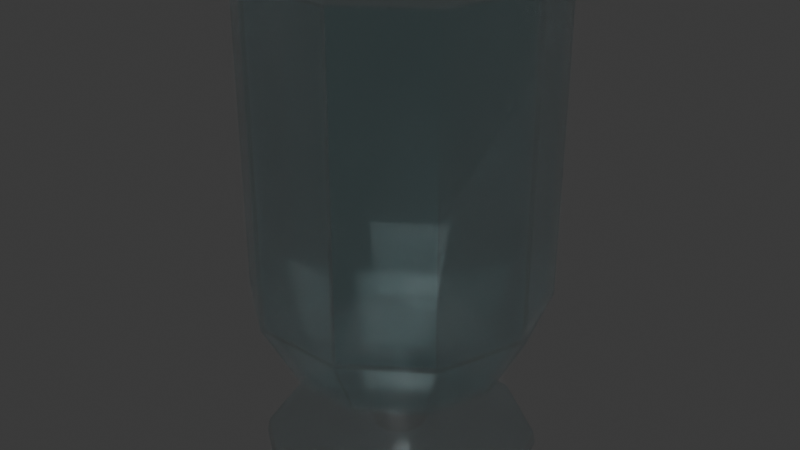 # Source: Untitled.blend  (saved by Blender 5.2.45; exported with 4.5.12 LTS)
import bpy
from mathutils import Matrix  # noqa: F401  (used for matrix-valued properties, if any)

bpy.ops.wm.read_factory_settings(use_empty=True)
scene = bpy.context.scene
scene.name = 'Scene'

# ---- materials (node trees are filled in below, after node groups)
mat_material_001 = bpy.data.materials.new('Material.001')
mat_material_001.surface_render_method = 'BLENDED'
mat_material_001.blend_method = 'BLEND'

# ---- material node trees
mat_material_001.use_nodes = True; mat_material_001.node_tree.nodes.clear()
_N = mat_material_001.node_tree.nodes; _L = mat_material_001.node_tree.links
n0 = _N.new('ShaderNodeBsdfPrincipled'); n0.name = 'Principled BSDF'; n0.location = (-200, 100)
n0.inputs[0].default_value = (0.4757, 0.7742, 0.8, 1.0)
n0.inputs[2].default_value = 0.2
n0.inputs[4].default_value = 0.4
n0.inputs[10].default_value = 0.005
n0.inputs[18].default_value = 1.0
n1 = _N.new('ShaderNodeOutputMaterial'); n1.name = 'Material Output'; n1.location = (200, 100)
_L.new(n0.outputs[0], n1.inputs[0])
n1.is_active_output = True

# ---- world
world_world = bpy.data.worlds.new('World'); scene.world = world_world
world_world.use_nodes = True; world_world.node_tree.nodes.clear()
_N = world_world.node_tree.nodes; _L = world_world.node_tree.links
n0 = _N.new('ShaderNodeOutputWorld'); n0.name = 'World Output'; n0.location = (200, 100)
n1 = _N.new('ShaderNodeBackground'); n1.name = 'Background'; n1.location = (-200, 100)
n1.inputs[0].default_value = (0.05088, 0.05088, 0.05088, 1.0)
_L.new(n1.outputs[0], n0.inputs[0])
n0.is_active_output = True
world_world.color = (0.05088, 0.05088, 0.05088)
world_world.sun_shadow_jitter_overblur = 0.0

# ---- meshes
me_cube_001 = bpy.data.meshes.new('Cube.001')
me_cube_001.from_pydata([(0.005174, -0.0001044, 1.09), (1.593, -0.0251, 2.028), (1.19, -0.01724, 1.262), (1.593, -0.0251, 5.575), (1.291, 0.9317, 2.028), (0.9637, 0.6962, 1.262), (1.291, 0.9317, 5.575), (0.5037, 1.506, 2.028), (0.3762, 1.124, 1.262), (0.5037, 1.506, 5.575), (-0.4703, 1.512, 2.028), (-0.3504, 1.127, 1.262), (-0.4703, 1.512, 5.575), (-1.264, 0.947, 2.028), (-0.9419, 0.7052, 1.262), (-1.264, 0.947, 5.575), (-1.578, 0.02487, 2.028), (-1.175, 0.01701, 1.262), (-1.578, 0.02487, 5.575), (-1.293, -0.9067, 2.028), (-0.9619, -0.6777, 1.262), (-1.293, -0.9067, 5.575), (-0.5178, -1.496, 2.028), (-0.3829, -1.117, 1.262), (-0.5178, -1.496, 5.575), (0.456, -1.521, 2.028), (0.3435, -1.134, 1.262), (0.456, -1.521, 5.575), (1.261, -0.9719, 2.028), (0.9432, -0.7238, 1.262), (1.261, -0.9719, 5.575), (0.329, -0.001736, 0.9298), (1.671, -0.02632, 2.01), (0.3259, -0.001685, 0.3042), (1.244, -0.01803, 1.203), (1.673, -0.02636, 5.575), (1.004, -0.01386, 0.1786), (1.547, -0.02427, 0.1581), (1.575, -0.02479, 0.002776), (0.2658, 0.1919, 0.9299), (1.354, 0.9771, 2.01), (0.2632, 0.1901, 0.3041), (1.008, 0.7279, 1.203), (1.355, 0.9784, 5.575), (0.8132, 0.5877, 0.1786), (1.253, 0.9047, 0.1582), (1.277, 0.9215, 0.002717), (0.1044, 0.3072, 0.93), (0.528, 1.58, 2.01), (0.1034, 0.3043, 0.304), (0.3932, 1.175, 1.203), (0.5287, 1.582, 5.575), (0.3175, 0.9479, 0.1786), (0.4889, 1.463, 0.1583), (0.498, 1.49, 0.002651), (0.0094, 0.0003354, 0.0002583), (-0.09374, 0.3063, 0.93), (-0.4938, 1.586, 2.01), (-0.09281, 0.3034, 0.304), (-0.3668, 1.179, 1.203), (-0.4945, 1.588, 5.575), (-0.2953, 0.9504, 0.1786), (-0.4571, 1.468, 0.1583), (-0.4657, 1.496, 0.002655), (-0.2539, 0.1897, 0.93), (-1.326, 0.9935, 2.01), (-0.2514, 0.1879, 0.304), (-0.9855, 0.7376, 1.203), (-1.328, 0.9948, 5.575), (-0.7939, 0.5942, 0.1786), (-1.228, 0.9197, 0.1583), (-1.251, 0.9368, 0.002659), (-0.3157, 0.001514, 0.93), (-1.656, 0.02609, 2.01), (-0.3126, 0.001463, 0.304), (-1.229, 0.0178, 1.203), (-1.658, 0.02613, 5.575), (-0.9902, 0.01364, 0.1786), (-1.532, 0.02405, 0.1583), (-1.561, 0.02458, 0.00266), (-0.2558, -0.1873, 0.93), (-1.357, -0.9512, 2.01), (-0.2533, -0.1856, 0.304), (-1.006, -0.7087, 1.203), (-1.359, -0.9524, 5.575), (-0.81, -0.5721, 0.1786), (-1.256, -0.8807, 0.1583), (-1.28, -0.897, 0.002658), (-0.09683, -0.3055, 0.93), (-0.5436, -1.57, 2.01), (-0.0958, -0.3026, 0.304), (-0.4008, -1.168, 1.203), (-0.5443, -1.572, 5.575), (-0.3214, -0.9419, 0.1786), (-0.5029, -1.453, 0.1583), (-0.5125, -1.48, 0.002653), (0.1013, -0.3084, 0.93), (0.478, -1.596, 2.01), (0.1004, -0.3055, 0.304), (0.3589, -1.186, 1.203), (0.4786, -1.598, 5.575), (0.2912, -0.9564, 0.1786), (0.4428, -1.477, 0.1583), (0.4508, -1.505, 0.002648), (0.2638, -0.1947, 0.9299), (1.322, -1.019, 2.01), (0.2613, -0.1928, 0.3041), (0.9863, -0.7568, 1.203), (1.324, -1.021, 5.575), (0.7967, -0.6099, 0.1786), (1.224, -0.9436, 0.1582), (1.247, -0.9612, 0.002716)], [], [(1, 3, 6, 4), (0, 2, 5), (2, 1, 4, 5), (0, 5, 8), (5, 4, 7, 8), (4, 6, 9, 7), (8, 7, 10, 11), (7, 9, 12, 10), (0, 8, 11), (0, 11, 14), (11, 10, 13, 14), (10, 12, 15, 13), (14, 13, 16, 17), (13, 15, 18, 16), (0, 14, 17), (16, 18, 21, 19), (0, 17, 20), (17, 16, 19, 20), (0, 20, 23), (20, 19, 22, 23), (19, 21, 24, 22), (23, 22, 25, 26), (22, 24, 27, 25), (0, 23, 26), (0, 26, 29), (26, 25, 28, 29), (25, 27, 30, 28), (29, 28, 1, 2), (28, 30, 3, 1), (0, 29, 2), (32, 40, 43, 35), (55, 46, 38), (36, 44, 41, 33), (31, 39, 42, 34), (37, 45, 44, 36), (33, 41, 39, 31), (34, 42, 40, 32), (38, 46, 45, 37), (39, 47, 50, 42), (45, 53, 52, 44), (41, 49, 47, 39), (42, 50, 48, 40), (46, 54, 53, 45), (40, 48, 51, 43), (55, 54, 46), (44, 52, 49, 41), (50, 59, 57, 48), (54, 63, 62, 53), (48, 57, 60, 51), (55, 63, 54), (52, 61, 58, 49), (47, 56, 59, 50), (53, 62, 61, 52), (49, 58, 56, 47), (55, 71, 63), (61, 69, 66, 58), (56, 64, 67, 59), (62, 70, 69, 61), (58, 66, 64, 56), (59, 67, 65, 57), (63, 71, 70, 62), (57, 65, 68, 60), (70, 78, 77, 69), (66, 74, 72, 64), (67, 75, 73, 65), (71, 79, 78, 70), (65, 73, 76, 68), (55, 79, 71), (69, 77, 74, 66), (64, 72, 75, 67), (73, 81, 84, 76), (55, 87, 79), (77, 85, 82, 74), (72, 80, 83, 75), (78, 86, 85, 77), (74, 82, 80, 72), (75, 83, 81, 73), (79, 87, 86, 78), (80, 88, 91, 83), (86, 94, 93, 85), (82, 90, 88, 80), (83, 91, 89, 81), (87, 95, 94, 86), (81, 89, 92, 84), (55, 95, 87), (85, 93, 90, 82), (91, 99, 97, 89), (95, 103, 102, 94), (89, 97, 100, 92), (55, 103, 95), (93, 101, 98, 90), (88, 96, 99, 91), (94, 102, 101, 93), (90, 98, 96, 88), (101, 109, 106, 98), (96, 104, 107, 99), (102, 110, 109, 101), (98, 106, 104, 96), (99, 107, 105, 97), (103, 111, 110, 102), (97, 105, 108, 100), (55, 111, 103), (106, 33, 31, 104), (107, 34, 32, 105), (111, 38, 37, 110), (105, 32, 35, 108), (55, 38, 111), (109, 36, 33, 106), (104, 31, 34, 107), (110, 37, 36, 109), (6, 3, 35, 43), (9, 6, 43, 51), (12, 9, 51, 60), (15, 12, 60, 68), (18, 15, 68, 76), (21, 18, 76, 84), (24, 21, 84, 92), (27, 24, 92, 100), (30, 27, 100, 108), (3, 30, 108, 35)])
_uv = me_cube_001.uv_layers.new(name='UVMap')
_uv.uv.foreach_set('vector', [0.0, 0.0, 0.0, 0.0, 0.0, 0.0, 0.0, 0.0, 0.0, 0.0, 0.0, 0.0, 0.0, 0.0, 0.0, 0.0, 0.0, 0.0, 0.0, 0.0, 0.0, 0.0, 0.0, 0.0, 0.0, 0.0, 0.0, 0.0, 0.0, 0.0, 0.0, 0.0, 0.0, 0.0, 0.0, 0.0, 0.0, 0.0, 0.0, 0.0, 0.0, 0.0, 0.0, 0.0, 0.0, 0.0, 0.0, 0.0, 0.0, 0.0, 0.0, 0.0, 0.0, 0.0, 0.0, 0.0, 0.0, 0.0, 0.0, 0.0, 0.0, 0.0, 0.0, 0.0, 0.0, 0.0, 0.0, 0.0, 0.0, 0.0, 0.0, 0.0, 0.0, 0.0, 0.0, 0.0, 0.0, 0.0, 0.0, 0.0, 0.0, 0.0, 0.0, 0.0, 0.0, 0.0, 0.0, 0.0, 0.0, 0.0, 0.0, 0.0, 0.0, 0.0, 0.0, 0.0, 0.0, 0.0, 0.0, 0.0, 0.0, 0.0, 0.0, 0.0, 0.0, 0.0, 0.0, 0.0, 0.0, 0.0, 0.0, 0.0, 0.0, 0.0, 0.0, 0.0, 0.0, 0.0, 0.0, 0.0, 0.0, 0.0, 0.0, 0.0, 0.0, 0.0, 0.0, 0.0, 0.0, 0.0, 0.0, 0.0, 0.0, 0.0, 0.0, 0.0, 0.0, 0.0, 0.0, 0.0, 0.0, 0.0, 0.0, 0.0, 0.0, 0.0, 0.0, 0.0, 0.0, 0.0, 0.0, 0.0, 0.0, 0.0, 0.0, 0.0, 0.0, 0.0, 0.0, 0.0, 0.0, 0.0, 0.0, 0.0, 0.0, 0.0, 0.0, 0.0, 0.0, 0.0, 0.0, 0.0, 0.0, 0.0, 0.0, 0.0, 0.0, 0.0, 0.0, 0.0, 0.0, 0.0, 0.0, 0.0, 0.0, 0.0, 0.0, 0.0, 0.0, 0.0, 0.0, 0.0, 0.0, 0.0, 0.0, 0.0, 0.0, 0.0, 0.0, 0.0, 0.0, 0.0, 0.0, 0.0, 0.0, 0.0, 0.0, 0.0, 0.0, 0.0, 0.0, 0.0, 0.0, 0.0, 0.0, 0.0, 0.0, 0.0, 0.0, 0.0, 0.0, 0.0, 0.0, 0.0, 0.0, 0.0, 0.0, 0.0, 0.0, 0.0, 0.0, 0.0, 0.0, 0.0, 0.0, 0.0, 0.0, 0.0, 0.0, 0.0, 0.0, 0.0, 0.0, 0.0, 0.0, 0.0, 0.0, 0.0, 0.0, 0.0, 0.0, 0.0, 0.0, 0.0, 0.0, 0.0, 0.0, 0.0, 0.0, 0.0, 0.0, 0.0, 0.0, 0.0, 0.0, 0.0, 0.0, 0.0, 0.0, 0.0, 0.0, 0.0, 0.0, 0.0, 0.0, 0.0, 0.0, 0.0, 0.0, 0.0, 0.0, 0.0, 0.0, 0.0, 0.0, 0.0, 0.0, 0.0, 0.0, 0.0, 0.0, 0.0, 0.0, 0.0, 0.0, 0.0, 0.0, 0.0, 0.0, 0.0, 0.0, 0.0, 0.0, 0.0, 0.0, 0.0, 0.0, 0.0, 0.0, 0.0, 0.0, 0.0, 0.0, 0.0, 0.0, 0.0, 0.0, 0.0, 0.0, 0.0, 0.0, 0.0, 0.0, 0.0, 0.0, 0.0, 0.0, 0.0, 0.0, 0.0, 0.0, 0.0, 0.0, 0.0, 0.0, 0.0, 0.0, 0.0, 0.0, 0.0, 0.0, 0.0, 0.0, 0.0, 0.0, 0.0, 0.0, 0.0, 0.0, 0.0, 0.0, 0.0, 0.0, 0.0, 0.0, 0.0, 0.0, 0.0, 0.0, 0.0, 0.0, 0.0, 0.0, 0.0, 0.0, 0.0, 0.0, 0.0, 0.0, 0.0, 0.0, 0.0, 0.0, 0.0, 0.0, 0.0, 0.0, 0.0, 0.0, 0.0, 0.0, 0.0, 0.0, 0.0, 0.0, 0.0, 0.0, 0.0, 0.0, 0.0, 0.0, 0.0, 0.0, 0.0, 0.0, 0.0, 0.0, 0.0, 0.0, 0.0, 0.0, 0.0, 0.0, 0.0, 0.0, 0.0, 0.0, 0.0, 0.0, 0.0, 0.0, 0.0, 0.0, 0.0, 0.0, 0.0, 0.0, 0.0, 0.0, 0.0, 0.0, 0.0, 0.0, 0.0, 0.0, 0.0, 0.0, 0.0, 0.0, 0.0, 0.0, 0.0, 0.0, 0.0, 0.0, 0.0, 0.0, 0.0, 0.0, 0.0, 0.0, 0.0, 0.0, 0.0, 0.0, 0.0, 0.0, 0.0, 0.0, 0.0, 0.0, 0.0, 0.0, 0.0, 0.0, 0.0, 0.0, 0.0, 0.0, 0.0, 0.0, 0.0, 0.0, 0.0, 0.0, 0.0, 0.0, 0.0, 0.0, 0.0, 0.0, 0.0, 0.0, 0.0, 0.0, 0.0, 0.0, 0.0, 0.0, 0.0, 0.0, 0.0, 0.0, 0.0, 0.0, 0.0, 0.0, 0.0, 0.0, 0.0, 0.0, 0.0, 0.0, 0.0, 0.0, 0.0, 0.0, 0.0, 0.0, 0.0, 0.0, 0.0, 0.0, 0.0, 0.0, 0.0, 0.0, 0.0, 0.0, 0.0, 0.0, 0.0, 0.0, 0.0, 0.0, 0.0, 0.0, 0.0, 0.0, 0.0, 0.0, 0.0, 0.0, 0.0, 0.0, 0.0, 0.0, 0.0, 0.0, 0.0, 0.0, 0.0, 0.0, 0.0, 0.0, 0.0, 0.0, 0.0, 0.0, 0.0, 0.0, 0.0, 0.0, 0.0, 0.0, 0.0, 0.0, 0.0, 0.0, 0.0, 0.0, 0.0, 0.0, 0.0, 0.0, 0.0, 0.0, 0.0, 0.0, 0.0, 0.0, 0.0, 0.0, 0.0, 0.0, 0.0, 0.0, 0.0, 0.0, 0.0, 0.0, 0.0, 0.0, 0.0, 0.0, 0.0, 0.0, 0.0, 0.0, 0.0, 0.0, 0.0, 0.0, 0.0, 0.0, 0.0, 0.0, 0.0, 0.0, 0.0, 0.0, 0.0, 0.0, 0.0, 0.0, 0.0, 0.0, 0.0, 0.0, 0.0, 0.0, 0.0, 0.0, 0.0, 0.0, 0.0, 0.0, 0.0, 0.0, 0.0, 0.0, 0.0, 0.0, 0.0, 0.0, 0.0, 0.0, 0.0, 0.0, 0.0, 0.0, 0.0, 0.0, 0.0, 0.0, 0.0, 0.0, 0.0, 0.0, 0.0, 0.0, 0.0, 0.0, 0.0, 0.0, 0.0, 0.0, 0.0, 0.0, 0.0, 0.0, 0.0, 0.0, 0.0, 0.0, 0.0, 0.0, 0.0, 0.0, 0.0, 0.0, 0.0, 0.0, 0.0, 0.0, 0.0, 0.0, 0.0, 0.0, 0.0, 0.0, 0.0, 0.0, 0.0, 0.0, 0.0, 0.0, 0.0, 0.0, 0.0, 0.0, 0.0, 0.0, 0.0, 0.0, 0.0, 0.0, 0.0, 0.0, 0.0, 0.0, 0.0, 0.0, 0.0, 0.0, 0.0, 0.0, 0.0, 0.0, 0.0, 0.0, 0.0, 0.0, 0.0, 0.0, 0.0, 0.0, 0.0, 0.0, 0.0, 0.0, 0.0, 0.0, 0.0, 0.0, 0.0, 0.0, 0.0, 0.0, 0.0, 0.0, 0.0, 0.0, 0.0, 0.0, 0.0, 0.0, 0.0, 0.0, 0.0, 0.0, 0.0, 0.0, 0.0, 0.0, 0.0, 0.0, 0.0, 0.0, 0.0, 0.0, 0.0, 0.0, 0.0, 0.0, 0.0, 0.0, 0.0, 0.0, 0.0, 0.0, 0.0, 0.0, 0.0, 0.0, 0.0, 0.0, 0.0, 0.0, 0.0, 0.0, 0.0, 0.0, 0.0, 0.0, 0.0, 0.0, 0.0, 0.0, 0.0, 0.0, 0.0, 0.0, 0.0, 0.0, 0.0, 0.0, 0.0, 0.0, 0.0, 0.0, 0.0, 0.0, 0.0, 0.0, 0.0, 0.0, 0.0, 0.0, 0.0, 0.0, 0.0, 0.0, 0.0, 0.0, 0.0, 0.0, 0.0, 0.0, 0.0, 0.0, 0.0, 0.0, 0.0, 0.0, 0.0, 0.0, 0.0, 0.0, 0.0, 0.0, 0.0, 0.0, 0.0, 0.0, 0.0, 0.0, 0.0, 0.0, 0.0, 0.0, 0.0, 0.0, 0.0, 0.0, 0.0, 0.0, 0.0, 0.0, 0.0, 0.0, 0.0, 0.0, 0.0, 0.0, 0.0, 0.0, 0.0, 0.0, 0.0, 0.0, 0.0, 0.0, 0.0, 0.0, 0.0, 0.0, 0.0, 0.0, 0.0, 0.0, 0.0, 0.0, 0.0, 0.0, 0.0, 0.0, 0.0, 0.0, 0.0, 0.0, 0.0, 0.0, 0.0, 0.0, 0.0, 0.0, 0.0, 0.0, 0.0, 0.0, 0.0, 0.0, 0.0, 0.0, 0.0, 0.0, 0.0, 0.0, 0.0, 0.0, 0.0, 0.0, 0.0, 0.0, 0.0, 0.0, 0.0, 0.0, 0.0, 0.0, 0.0, 0.0, 0.0, 0.0, 0.0, 0.0, 0.0, 0.0, 0.0, 0.0, 0.0, 0.0, 0.0, 0.0, 0.0, 0.0, 0.0, 0.0, 0.0, 0.0, 0.0, 0.0, 0.0, 0.0, 0.0, 0.0, 0.0, 0.0, 0.0, 0.0, 0.0, 0.0, 0.0, 0.0, 0.0, 0.0, 0.0, 0.0, 0.0])
me_cube_001.materials.append(mat_material_001)
me_cube_001.update()

# ---- objects
ob_cube = bpy.data.objects.new('Cube', me_cube_001)

# ---- transforms, parenting, visibility, modifiers, constraints
ob_cube.location = (0.0, 0.0, 0.0)

# ---- collection membership
scene.collection.objects.link(ob_cube)

# ---- scene / render settings (as saved in the file)
scene.frame_start = 1; scene.frame_end = 250; scene.frame_set(1)
scene.render.engine = 'BLENDER_EEVEE_NEXT'
scene.render.bake_bias = 0.0
scene.render.bake_samples = 0
scene.render.compositor_device = 'GPU'
scene.eevee.use_volume_custom_range = False
scene.eevee.fast_gi_thickness_near = 0.1
scene.eevee.fast_gi_thickness_far = 0.0
scene.eevee.ray_tracing_options.screen_trace_thickness = 0.1
bpy.context.view_layer.update()

# ---- added for rendering (the .blend has no active camera and no usable light): camera, sun
cam_auto = bpy.data.cameras.new('AutoCamera')
cam_auto.lens = 50.0
cam_auto.sensor_width = 36.0
cam_auto.clip_end = 1000.0
ob_auto_camera = bpy.data.objects.new('AutoCamera', cam_auto)
scene.collection.objects.link(ob_auto_camera)
ob_auto_camera.location = (6.69997, -8.03587, 8.1418)
ob_auto_camera.rotation_euler = (1.09748, -7.21219e-08, 0.694738)
scene.camera = ob_auto_camera
light_auto_sun = bpy.data.lights.new('AutoSun', 'SUN')
light_auto_sun.energy = 3.0
light_auto_sun.angle = 0.0523599
ob_auto_sun = bpy.data.objects.new('AutoSun', light_auto_sun)
scene.collection.objects.link(ob_auto_sun)
ob_auto_sun.rotation_euler = (0.872665, 0.174533, 0.523599)
bpy.context.view_layer.update()
